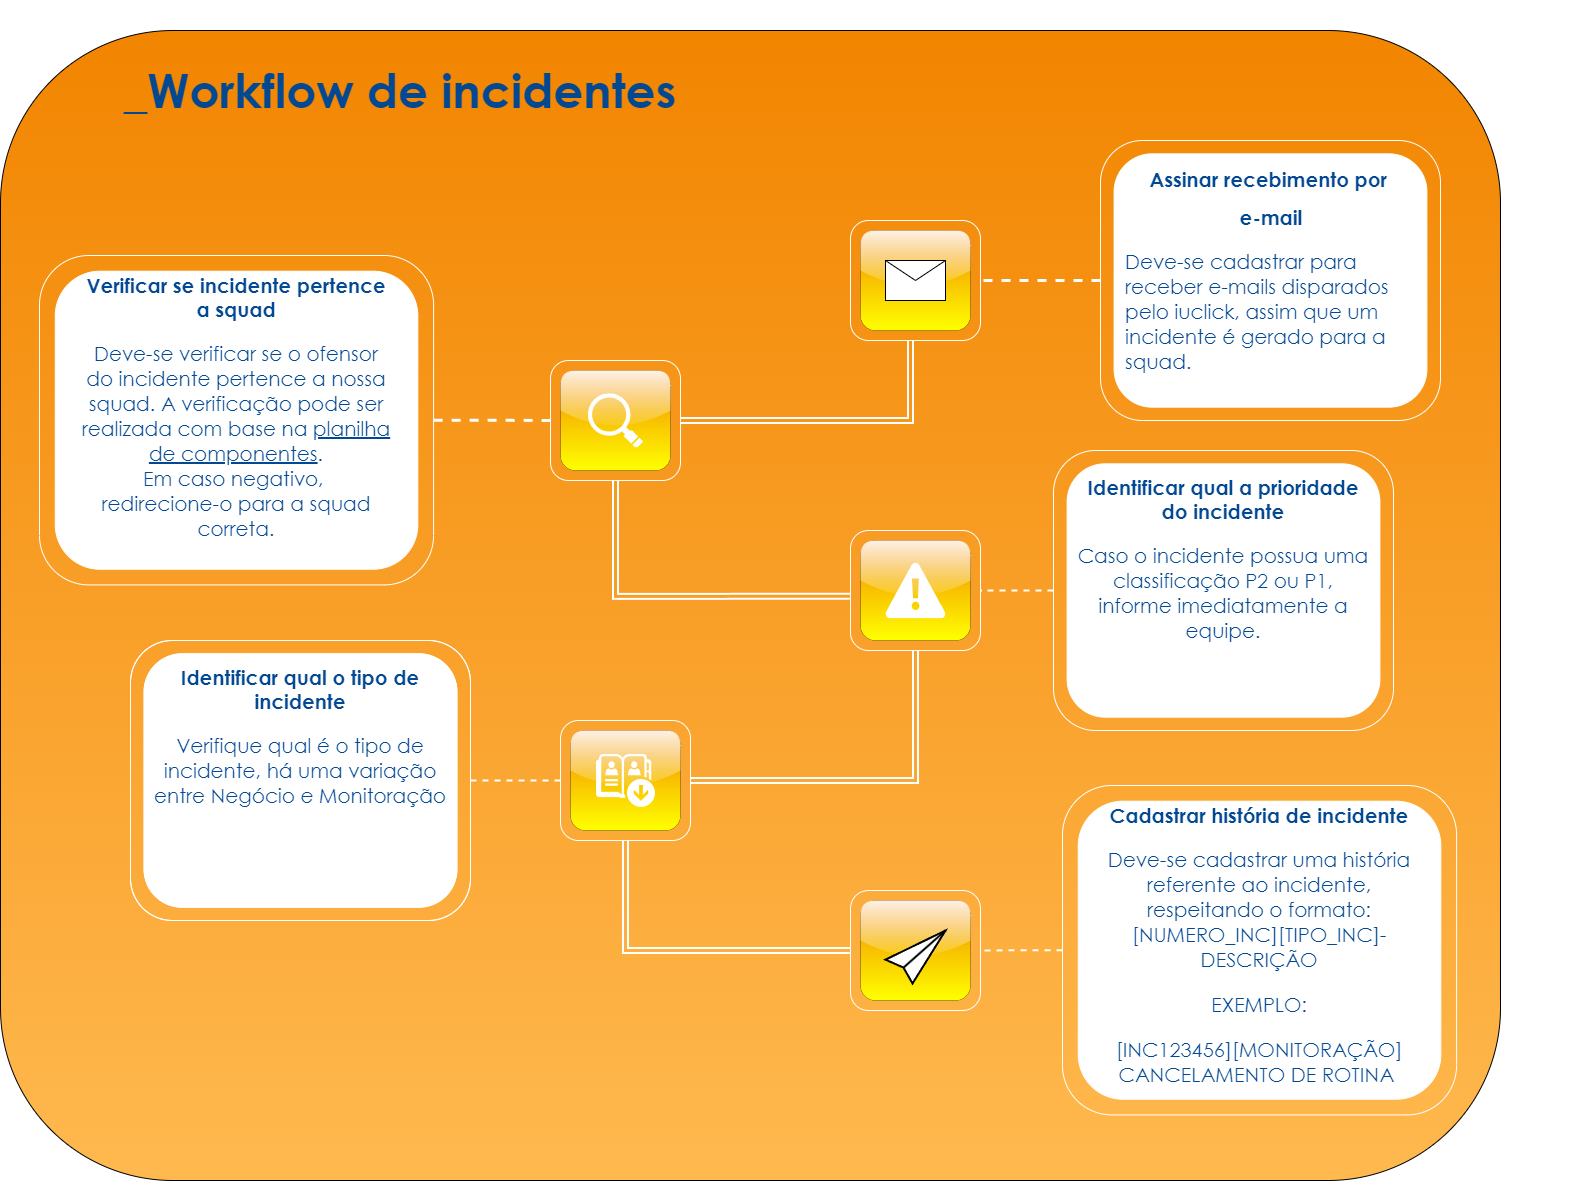

The diagram above was exported from draw.io. Its source (the exported page's mxGraphModel, read from the mxfile embedded in the PNG):
<mxGraphModel dx="2940" dy="1183" grid="1" gridSize="10" guides="1" tooltips="1" connect="1" arrows="1" fold="1" page="1" pageScale="1" pageWidth="827" pageHeight="1169" math="0" shadow="0">
  <root>
    <mxCell id="0" />
    <mxCell id="1" parent="0" />
    <mxCell id="hKD2HTbfQL6RY9fZiIrM-1" value="" style="rounded=1;whiteSpace=wrap;html=1;fillColor=#f28500;gradientColor=#FFB94F;" parent="1" vertex="1">
      <mxGeometry x="20" y="210" width="1500" height="1150" as="geometry" />
    </mxCell>
    <mxCell id="hKD2HTbfQL6RY9fZiIrM-4" value="&lt;h1&gt;&lt;font face=&quot;Century Gothic&quot; color=&quot;#034893&quot;&gt;&lt;span style=&quot;font-size: 47px;&quot;&gt;_Workflow de incidentes&lt;/span&gt;&lt;/font&gt;&lt;/h1&gt;" style="text;html=1;strokeColor=none;fillColor=none;align=center;verticalAlign=middle;whiteSpace=wrap;rounded=0;" parent="1" vertex="1">
      <mxGeometry x="110" y="180" width="620" height="180" as="geometry" />
    </mxCell>
    <mxCell id="hKD2HTbfQL6RY9fZiIrM-17" value="" style="group" parent="1" vertex="1" connectable="0">
      <mxGeometry x="1120" y="320" width="340" height="280" as="geometry" />
    </mxCell>
    <mxCell id="hKD2HTbfQL6RY9fZiIrM-12" value="" style="rounded=1;whiteSpace=wrap;html=1;fontFamily=Lucida Console;fontSize=47;strokeColor=#FFFFFF;" parent="hKD2HTbfQL6RY9fZiIrM-17" vertex="1">
      <mxGeometry x="13.600000000000023" y="13.333333333333258" width="312.8" height="253.33333333333331" as="geometry" />
    </mxCell>
    <mxCell id="hKD2HTbfQL6RY9fZiIrM-13" value="" style="rounded=1;whiteSpace=wrap;html=1;fontFamily=Lucida Console;fontSize=47;fillColor=none;strokeColor=#FFFFFF;" parent="hKD2HTbfQL6RY9fZiIrM-17" vertex="1">
      <mxGeometry width="340" height="280" as="geometry" />
    </mxCell>
    <mxCell id="hKD2HTbfQL6RY9fZiIrM-15" value="&lt;h1 style=&quot;text-align: center; font-size: 20px; line-height: 110%;&quot;&gt;&lt;font face=&quot;Century Gothic&quot; style=&quot;font-size: 20px;&quot;&gt;Assinar recebimento por&amp;nbsp;&lt;/font&gt;&lt;/h1&gt;&lt;h1 style=&quot;text-align: center; font-size: 20px; line-height: 110%;&quot;&gt;&lt;font face=&quot;Century Gothic&quot; style=&quot;font-size: 20px;&quot;&gt;e-mail&lt;/font&gt;&lt;/h1&gt;&lt;p style=&quot;font-size: 20px;&quot;&gt;&lt;font face=&quot;Century Gothic&quot; style=&quot;font-size: 20px;&quot;&gt;Deve-se cadastrar para receber e-mails disparados pelo iuclick, assim que um incidente é gerado para a squad.&lt;/font&gt;&lt;/p&gt;" style="text;html=1;strokeColor=none;fillColor=none;spacing=5;spacingTop=-20;whiteSpace=wrap;overflow=hidden;rounded=0;fontSize=47;fontFamily=Lucida Console;fontColor=#034893;" parent="1" vertex="1">
      <mxGeometry x="1140" y="345" width="300" height="235" as="geometry" />
    </mxCell>
    <mxCell id="hKD2HTbfQL6RY9fZiIrM-26" value="" style="group" parent="1" vertex="1" connectable="0">
      <mxGeometry x="870" y="400" width="130" height="120" as="geometry" />
    </mxCell>
    <mxCell id="hKD2HTbfQL6RY9fZiIrM-27" value="" style="rounded=1;whiteSpace=wrap;html=1;strokeColor=#FFFFFF;fontFamily=Lucida Console;fontSize=20;fontColor=#034893;fillColor=none;" parent="hKD2HTbfQL6RY9fZiIrM-26" vertex="1">
      <mxGeometry width="130" height="120" as="geometry" />
    </mxCell>
    <mxCell id="hKD2HTbfQL6RY9fZiIrM-28" value="" style="rounded=1;whiteSpace=wrap;html=1;strokeColor=default;fontFamily=Lucida Console;fontSize=20;fontColor=#034893;fillColor=#F28500;gradientColor=#FFFF00;strokeWidth=0;perimeterSpacing=105;shadow=0;glass=1;dashed=1;" parent="hKD2HTbfQL6RY9fZiIrM-26" vertex="1">
      <mxGeometry x="10" y="10" width="110" height="100" as="geometry" />
    </mxCell>
    <mxCell id="hKD2HTbfQL6RY9fZiIrM-29" value="" style="shape=message;html=1;html=1;outlineConnect=0;labelPosition=center;verticalLabelPosition=bottom;align=center;verticalAlign=top;rounded=1;strokeColor=default;fontFamily=Lucida Console;fontSize=20;fontColor=#034893;fillColor=#FFFFFF;" parent="hKD2HTbfQL6RY9fZiIrM-26" vertex="1">
      <mxGeometry x="35" y="40" width="60" height="40" as="geometry" />
    </mxCell>
    <mxCell id="hKD2HTbfQL6RY9fZiIrM-31" style="edgeStyle=orthogonalEdgeStyle;rounded=0;orthogonalLoop=1;jettySize=auto;html=1;entryX=1;entryY=0.5;entryDx=0;entryDy=0;dashed=1;strokeColor=#FFFFFF;strokeWidth=3;fontFamily=Lucida Console;fontSize=20;fontColor=#034893;endArrow=none;endFill=0;endSize=4;" parent="1" source="hKD2HTbfQL6RY9fZiIrM-13" target="hKD2HTbfQL6RY9fZiIrM-27" edge="1">
      <mxGeometry relative="1" as="geometry" />
    </mxCell>
    <mxCell id="hKD2HTbfQL6RY9fZiIrM-32" value="" style="group" parent="1" vertex="1" connectable="0">
      <mxGeometry x="59" y="435" width="510" height="400" as="geometry" />
    </mxCell>
    <mxCell id="hKD2HTbfQL6RY9fZiIrM-33" value="" style="rounded=1;whiteSpace=wrap;html=1;fontFamily=Lucida Console;fontSize=47;strokeColor=#FFFFFF;" parent="hKD2HTbfQL6RY9fZiIrM-32" vertex="1">
      <mxGeometry x="15.76363636363639" y="15.686274509803829" width="362.56363636363636" height="298.0392156862745" as="geometry" />
    </mxCell>
    <mxCell id="hKD2HTbfQL6RY9fZiIrM-34" value="" style="rounded=1;whiteSpace=wrap;html=1;fontFamily=Lucida Console;fontSize=47;fillColor=none;strokeColor=#FFFFFF;" parent="hKD2HTbfQL6RY9fZiIrM-32" vertex="1">
      <mxGeometry width="394.0909090909091" height="329.41176470588226" as="geometry" />
    </mxCell>
    <mxCell id="hKD2HTbfQL6RY9fZiIrM-35" value="&lt;h1 style=&quot;font-size: 20px; line-height: 110%;&quot;&gt;&lt;font face=&quot;Century Gothic&quot;&gt;Verificar se incidente pertence a squad&lt;/font&gt;&lt;/h1&gt;&lt;p style=&quot;font-size: 20px;&quot;&gt;&lt;font face=&quot;Century Gothic&quot;&gt;Deve-se verificar se o ofensor do incidente pertence a nossa squad. A verificação pode ser realizada com base na &lt;u&gt;planilha de componentes&lt;/u&gt;.&lt;br&gt;&lt;/font&gt;&lt;span style=&quot;font-family: &amp;quot;Century Gothic&amp;quot;; background-color: initial;&quot;&gt;Em caso negativo,&amp;nbsp;&lt;br&gt;&lt;/span&gt;&lt;span style=&quot;background-color: initial; font-family: &amp;quot;Century Gothic&amp;quot;;&quot;&gt;redirecione-o para a squad correta.&lt;/span&gt;&lt;/p&gt;" style="text;html=1;strokeColor=none;fillColor=none;spacing=5;spacingTop=-20;whiteSpace=wrap;overflow=hidden;rounded=0;fontSize=47;fontFamily=Lucida Console;fontColor=#034893;align=center;" parent="hKD2HTbfQL6RY9fZiIrM-32" vertex="1">
      <mxGeometry x="38.05754716981132" y="15.683832335329342" width="317.98018867924526" height="290.902994011976" as="geometry" />
    </mxCell>
    <mxCell id="hKD2HTbfQL6RY9fZiIrM-37" value="" style="group" parent="1" vertex="1" connectable="0">
      <mxGeometry x="570" y="540" width="130" height="120" as="geometry" />
    </mxCell>
    <mxCell id="hKD2HTbfQL6RY9fZiIrM-38" value="" style="rounded=1;whiteSpace=wrap;html=1;strokeColor=#FFFFFF;fontFamily=Lucida Console;fontSize=20;fontColor=#034893;fillColor=none;" parent="hKD2HTbfQL6RY9fZiIrM-37" vertex="1">
      <mxGeometry width="130" height="120" as="geometry" />
    </mxCell>
    <mxCell id="hKD2HTbfQL6RY9fZiIrM-39" value="" style="rounded=1;whiteSpace=wrap;html=1;strokeColor=default;fontFamily=Lucida Console;fontSize=20;fontColor=#034893;fillColor=#F28500;gradientColor=#FFFF00;strokeWidth=0;perimeterSpacing=105;shadow=0;glass=1;dashed=1;" parent="hKD2HTbfQL6RY9fZiIrM-37" vertex="1">
      <mxGeometry x="10" y="10" width="110" height="100" as="geometry" />
    </mxCell>
    <mxCell id="hKD2HTbfQL6RY9fZiIrM-40" value="" style="shadow=0;dashed=0;html=1;strokeColor=none;fillColor=#FFFFFF;labelPosition=center;verticalLabelPosition=bottom;verticalAlign=top;align=center;outlineConnect=0;shape=mxgraph.veeam.magnifying_glass;pointerEvents=1;rounded=1;fontFamily=Lucida Console;fontSize=20;fontColor=#034893;" parent="hKD2HTbfQL6RY9fZiIrM-37" vertex="1">
      <mxGeometry x="37.39999999999998" y="32.80000000000001" width="55.2" height="54.4" as="geometry" />
    </mxCell>
    <mxCell id="hKD2HTbfQL6RY9fZiIrM-44" value="" style="group" parent="1" vertex="1" connectable="0">
      <mxGeometry x="870" y="710" width="130" height="120" as="geometry" />
    </mxCell>
    <mxCell id="hKD2HTbfQL6RY9fZiIrM-45" value="" style="rounded=1;whiteSpace=wrap;html=1;strokeColor=#FFFFFF;fontFamily=Lucida Console;fontSize=20;fontColor=#034893;fillColor=none;" parent="hKD2HTbfQL6RY9fZiIrM-44" vertex="1">
      <mxGeometry width="130" height="120" as="geometry" />
    </mxCell>
    <mxCell id="hKD2HTbfQL6RY9fZiIrM-46" value="" style="rounded=1;whiteSpace=wrap;html=1;strokeColor=default;fontFamily=Lucida Console;fontSize=20;fontColor=#034893;fillColor=#F28500;gradientColor=#FFFF00;strokeWidth=0;perimeterSpacing=105;shadow=0;glass=1;dashed=1;" parent="hKD2HTbfQL6RY9fZiIrM-44" vertex="1">
      <mxGeometry x="10" y="10" width="110" height="100" as="geometry" />
    </mxCell>
    <mxCell id="hKD2HTbfQL6RY9fZiIrM-73" value="" style="verticalLabelPosition=bottom;html=1;verticalAlign=top;align=center;strokeColor=none;fillColor=#FFFFFF;shape=mxgraph.azure.azure_alert;rounded=1;fontFamily=Lucida Console;fontSize=46;fontColor=#034893;" parent="hKD2HTbfQL6RY9fZiIrM-44" vertex="1">
      <mxGeometry x="35" y="32.190000000000005" width="60" height="55.62" as="geometry" />
    </mxCell>
    <mxCell id="hKD2HTbfQL6RY9fZiIrM-53" value="" style="group" parent="1" vertex="1" connectable="0">
      <mxGeometry x="150" y="820" width="340" height="280" as="geometry" />
    </mxCell>
    <mxCell id="hKD2HTbfQL6RY9fZiIrM-54" value="" style="rounded=1;whiteSpace=wrap;html=1;fontFamily=Lucida Console;fontSize=47;strokeColor=#FFFFFF;" parent="hKD2HTbfQL6RY9fZiIrM-53" vertex="1">
      <mxGeometry x="13.600000000000023" y="13.333333333333258" width="312.8" height="253.33333333333331" as="geometry" />
    </mxCell>
    <mxCell id="hKD2HTbfQL6RY9fZiIrM-55" value="" style="rounded=1;whiteSpace=wrap;html=1;fontFamily=Lucida Console;fontSize=47;fillColor=none;strokeColor=#FFFFFF;" parent="hKD2HTbfQL6RY9fZiIrM-53" vertex="1">
      <mxGeometry width="340" height="280" as="geometry" />
    </mxCell>
    <mxCell id="hKD2HTbfQL6RY9fZiIrM-74" value="" style="group" parent="hKD2HTbfQL6RY9fZiIrM-53" vertex="1" connectable="0">
      <mxGeometry width="340" height="280" as="geometry" />
    </mxCell>
    <mxCell id="hKD2HTbfQL6RY9fZiIrM-75" value="" style="rounded=1;whiteSpace=wrap;html=1;fontFamily=Lucida Console;fontSize=47;strokeColor=#FFFFFF;" parent="hKD2HTbfQL6RY9fZiIrM-74" vertex="1">
      <mxGeometry x="13.600000000000023" y="13.333333333333258" width="312.8" height="253.33333333333331" as="geometry" />
    </mxCell>
    <mxCell id="hKD2HTbfQL6RY9fZiIrM-76" value="" style="rounded=1;whiteSpace=wrap;html=1;fontFamily=Lucida Console;fontSize=47;fillColor=none;strokeColor=#FFFFFF;" parent="hKD2HTbfQL6RY9fZiIrM-74" vertex="1">
      <mxGeometry width="340" height="280" as="geometry" />
    </mxCell>
    <mxCell id="hKD2HTbfQL6RY9fZiIrM-77" value="&lt;h1 style=&quot;font-size: 20px; line-height: 110%;&quot;&gt;&lt;font face=&quot;Century Gothic&quot;&gt;Identificar qual o tipo de incidente&lt;/font&gt;&lt;/h1&gt;&lt;p style=&quot;font-size: 20px;&quot;&gt;&lt;font face=&quot;Century Gothic&quot;&gt;Verifique qual é o tipo de incidente, há uma variação entre Negócio e Monitoração&lt;/font&gt;&lt;/p&gt;" style="text;html=1;strokeColor=none;fillColor=none;spacing=5;spacingTop=-20;whiteSpace=wrap;overflow=hidden;rounded=0;fontSize=47;fontFamily=Lucida Console;fontColor=#034893;align=center;" parent="hKD2HTbfQL6RY9fZiIrM-74" vertex="1">
      <mxGeometry x="20" y="22.5" width="300" height="235" as="geometry" />
    </mxCell>
    <mxCell id="hKD2HTbfQL6RY9fZiIrM-56" value="" style="group" parent="1" vertex="1" connectable="0">
      <mxGeometry x="580" y="900" width="130" height="120" as="geometry" />
    </mxCell>
    <mxCell id="hKD2HTbfQL6RY9fZiIrM-57" value="" style="rounded=1;whiteSpace=wrap;html=1;strokeColor=#FFFFFF;fontFamily=Lucida Console;fontSize=20;fontColor=#034893;fillColor=none;" parent="hKD2HTbfQL6RY9fZiIrM-56" vertex="1">
      <mxGeometry width="130" height="120" as="geometry" />
    </mxCell>
    <mxCell id="hKD2HTbfQL6RY9fZiIrM-58" value="" style="rounded=1;whiteSpace=wrap;html=1;strokeColor=default;fontFamily=Lucida Console;fontSize=20;fontColor=#034893;fillColor=#F28500;gradientColor=#FFFF00;strokeWidth=0;perimeterSpacing=105;shadow=0;glass=1;dashed=1;" parent="hKD2HTbfQL6RY9fZiIrM-56" vertex="1">
      <mxGeometry x="10" y="10" width="110" height="100" as="geometry" />
    </mxCell>
    <mxCell id="hKD2HTbfQL6RY9fZiIrM-81" value="" style="sketch=0;pointerEvents=1;shadow=0;dashed=0;html=1;strokeColor=none;fillColor=#FFFFFF;labelPosition=center;verticalLabelPosition=bottom;verticalAlign=top;outlineConnect=0;align=center;shape=mxgraph.office.communications.offline_address_book;rounded=1;fontFamily=Lucida Console;fontSize=46;fontColor=none;" parent="hKD2HTbfQL6RY9fZiIrM-56" vertex="1">
      <mxGeometry x="35.5" y="33.5" width="59" height="53" as="geometry" />
    </mxCell>
    <mxCell id="hKD2HTbfQL6RY9fZiIrM-62" style="edgeStyle=orthogonalEdgeStyle;rounded=0;orthogonalLoop=1;jettySize=auto;html=1;entryX=1;entryY=0.5;entryDx=0;entryDy=0;strokeColor=#FFFFFF;strokeWidth=2;fontFamily=Lucida Console;fontSize=20;fontColor=#034893;endArrow=none;endFill=0;shape=link;" parent="1" source="hKD2HTbfQL6RY9fZiIrM-27" target="hKD2HTbfQL6RY9fZiIrM-38" edge="1">
      <mxGeometry relative="1" as="geometry">
        <Array as="points">
          <mxPoint x="930" y="600" />
        </Array>
      </mxGeometry>
    </mxCell>
    <mxCell id="hKD2HTbfQL6RY9fZiIrM-63" style="edgeStyle=orthogonalEdgeStyle;rounded=0;orthogonalLoop=1;jettySize=auto;html=1;entryX=0;entryY=0.5;entryDx=0;entryDy=0;strokeColor=#FFFFFF;strokeWidth=3;fontFamily=Lucida Console;fontSize=20;fontColor=#034893;endArrow=none;endFill=0;dashed=1;endSize=4;" parent="1" source="hKD2HTbfQL6RY9fZiIrM-34" target="hKD2HTbfQL6RY9fZiIrM-38" edge="1">
      <mxGeometry relative="1" as="geometry" />
    </mxCell>
    <mxCell id="hKD2HTbfQL6RY9fZiIrM-66" style="edgeStyle=orthogonalEdgeStyle;shape=link;rounded=0;orthogonalLoop=1;jettySize=auto;html=1;entryX=0;entryY=0.548;entryDx=0;entryDy=0;entryPerimeter=0;strokeColor=#FFFFFF;strokeWidth=2;fontFamily=Lucida Console;fontSize=20;fontColor=#034893;endArrow=none;endFill=0;exitX=0.5;exitY=1;exitDx=0;exitDy=0;" parent="1" source="hKD2HTbfQL6RY9fZiIrM-38" target="hKD2HTbfQL6RY9fZiIrM-45" edge="1">
      <mxGeometry relative="1" as="geometry" />
    </mxCell>
    <mxCell id="hKD2HTbfQL6RY9fZiIrM-67" style="edgeStyle=orthogonalEdgeStyle;shape=link;rounded=0;orthogonalLoop=1;jettySize=auto;html=1;entryX=1;entryY=0.5;entryDx=0;entryDy=0;strokeColor=#FFFFFF;strokeWidth=2;fontFamily=Lucida Console;fontSize=20;fontColor=#034893;endArrow=none;endFill=0;" parent="1" source="hKD2HTbfQL6RY9fZiIrM-45" target="hKD2HTbfQL6RY9fZiIrM-57" edge="1">
      <mxGeometry relative="1" as="geometry">
        <Array as="points">
          <mxPoint x="935" y="960" />
        </Array>
      </mxGeometry>
    </mxCell>
    <mxCell id="hKD2HTbfQL6RY9fZiIrM-68" value="" style="group" parent="1" vertex="1" connectable="0">
      <mxGeometry x="1073" y="630" width="340" height="280" as="geometry" />
    </mxCell>
    <mxCell id="hKD2HTbfQL6RY9fZiIrM-69" value="" style="rounded=1;whiteSpace=wrap;html=1;fontFamily=Lucida Console;fontSize=47;strokeColor=#FFFFFF;" parent="hKD2HTbfQL6RY9fZiIrM-68" vertex="1">
      <mxGeometry x="13.600000000000023" y="13.333333333333258" width="312.8" height="253.33333333333331" as="geometry" />
    </mxCell>
    <mxCell id="hKD2HTbfQL6RY9fZiIrM-70" value="" style="rounded=1;whiteSpace=wrap;html=1;fontFamily=Lucida Console;fontSize=47;fillColor=none;strokeColor=#FFFFFF;" parent="hKD2HTbfQL6RY9fZiIrM-68" vertex="1">
      <mxGeometry width="340" height="280" as="geometry" />
    </mxCell>
    <mxCell id="hKD2HTbfQL6RY9fZiIrM-71" value="&lt;h1 style=&quot;font-size: 20px; line-height: 110%;&quot;&gt;&lt;font face=&quot;Century Gothic&quot;&gt;Identificar qual a prioridade do incidente&lt;/font&gt;&lt;/h1&gt;&lt;p style=&quot;font-size: 20px;&quot;&gt;&lt;font face=&quot;Century Gothic&quot;&gt;Caso o incidente possua uma classificação P2 ou P1, informe imediatamente a equipe.&lt;/font&gt;&lt;/p&gt;" style="text;html=1;strokeColor=none;fillColor=none;spacing=5;spacingTop=-20;whiteSpace=wrap;overflow=hidden;rounded=0;fontSize=47;fontFamily=Lucida Console;fontColor=#034893;align=center;" parent="hKD2HTbfQL6RY9fZiIrM-68" vertex="1">
      <mxGeometry x="20" y="22.5" width="300" height="235" as="geometry" />
    </mxCell>
    <mxCell id="hKD2HTbfQL6RY9fZiIrM-82" value="" style="group" parent="1" vertex="1" connectable="0">
      <mxGeometry x="870" y="1070" width="130" height="120" as="geometry" />
    </mxCell>
    <mxCell id="hKD2HTbfQL6RY9fZiIrM-83" value="" style="rounded=1;whiteSpace=wrap;html=1;strokeColor=#FFFFFF;fontFamily=Lucida Console;fontSize=20;fontColor=#034893;fillColor=none;" parent="hKD2HTbfQL6RY9fZiIrM-82" vertex="1">
      <mxGeometry width="130" height="120" as="geometry" />
    </mxCell>
    <mxCell id="hKD2HTbfQL6RY9fZiIrM-84" value="" style="rounded=1;whiteSpace=wrap;html=1;strokeColor=default;fontFamily=Lucida Console;fontSize=20;fontColor=#034893;fillColor=#F28500;gradientColor=#FFFF00;strokeWidth=0;perimeterSpacing=105;shadow=0;glass=1;dashed=1;" parent="hKD2HTbfQL6RY9fZiIrM-82" vertex="1">
      <mxGeometry x="10" y="10" width="110" height="100" as="geometry" />
    </mxCell>
    <mxCell id="hKD2HTbfQL6RY9fZiIrM-94" value="" style="html=1;verticalLabelPosition=bottom;align=center;labelBackgroundColor=#ffffff;verticalAlign=top;strokeWidth=2;strokeColor=#000000;shadow=0;dashed=0;shape=mxgraph.ios7.icons.pointer;rounded=1;fontFamily=Lucida Console;fontSize=46;fontColor=none;fillColor=#FFFFFF;" parent="hKD2HTbfQL6RY9fZiIrM-82" vertex="1">
      <mxGeometry x="35" y="40" width="60" height="53" as="geometry" />
    </mxCell>
    <mxCell id="hKD2HTbfQL6RY9fZiIrM-90" value="" style="group" parent="1" vertex="1" connectable="0">
      <mxGeometry x="1082" y="965" width="510" height="400" as="geometry" />
    </mxCell>
    <mxCell id="hKD2HTbfQL6RY9fZiIrM-91" value="" style="rounded=1;whiteSpace=wrap;html=1;fontFamily=Lucida Console;fontSize=47;strokeColor=#FFFFFF;" parent="hKD2HTbfQL6RY9fZiIrM-90" vertex="1">
      <mxGeometry x="15.76363636363639" y="15.686274509803829" width="362.56363636363636" height="298.0392156862745" as="geometry" />
    </mxCell>
    <mxCell id="hKD2HTbfQL6RY9fZiIrM-92" value="" style="rounded=1;whiteSpace=wrap;html=1;fontFamily=Lucida Console;fontSize=47;fillColor=none;strokeColor=#FFFFFF;" parent="hKD2HTbfQL6RY9fZiIrM-90" vertex="1">
      <mxGeometry width="394.0909090909091" height="329.41176470588226" as="geometry" />
    </mxCell>
    <mxCell id="hKD2HTbfQL6RY9fZiIrM-93" value="&lt;h1 style=&quot;font-size: 20px; line-height: 110%;&quot;&gt;&lt;font face=&quot;Century Gothic&quot;&gt;Cadastrar história de incidente&lt;/font&gt;&lt;/h1&gt;&lt;p style=&quot;font-size: 20px;&quot;&gt;&lt;font face=&quot;Century Gothic&quot;&gt;Deve-se cadastrar uma história referente ao incidente, respeitando o formato:&lt;br&gt;[NUMERO_INC][TIPO_INC]-DESCRIÇÃO&lt;/font&gt;&lt;/p&gt;&lt;p style=&quot;font-size: 20px;&quot;&gt;&lt;font face=&quot;Century Gothic&quot;&gt;EXEMPLO:&lt;/font&gt;&lt;/p&gt;&lt;p style=&quot;font-size: 20px;&quot;&gt;&lt;font face=&quot;Century Gothic&quot;&gt;[INC123456][MONITORAÇÃO] CANCELAMENTO DE ROTINA&amp;nbsp;&lt;/font&gt;&lt;/p&gt;" style="text;html=1;strokeColor=none;fillColor=none;spacing=5;spacingTop=-20;whiteSpace=wrap;overflow=hidden;rounded=0;fontSize=47;fontFamily=Lucida Console;fontColor=#034893;align=center;" parent="hKD2HTbfQL6RY9fZiIrM-90" vertex="1">
      <mxGeometry x="38.05754716981132" y="15.683832335329342" width="317.98018867924526" height="290.902994011976" as="geometry" />
    </mxCell>
    <mxCell id="hKD2HTbfQL6RY9fZiIrM-96" style="edgeStyle=orthogonalEdgeStyle;shape=link;rounded=0;orthogonalLoop=1;jettySize=auto;html=1;entryX=0;entryY=0.5;entryDx=0;entryDy=0;strokeColor=#FFFFFF;strokeWidth=2;fontFamily=Lucida Console;fontSize=46;fontColor=none;endArrow=none;endFill=0;exitX=0.5;exitY=1;exitDx=0;exitDy=0;" parent="1" source="hKD2HTbfQL6RY9fZiIrM-57" target="hKD2HTbfQL6RY9fZiIrM-83" edge="1">
      <mxGeometry relative="1" as="geometry" />
    </mxCell>
    <mxCell id="hKD2HTbfQL6RY9fZiIrM-98" style="edgeStyle=orthogonalEdgeStyle;rounded=0;orthogonalLoop=1;jettySize=auto;html=1;entryX=0;entryY=0.5;entryDx=0;entryDy=0;strokeColor=#FFFFFF;strokeWidth=2;fontFamily=Lucida Console;fontSize=46;fontColor=none;endArrow=none;endFill=0;dashed=1;" parent="1" source="hKD2HTbfQL6RY9fZiIrM-76" target="hKD2HTbfQL6RY9fZiIrM-57" edge="1">
      <mxGeometry relative="1" as="geometry" />
    </mxCell>
    <mxCell id="hKD2HTbfQL6RY9fZiIrM-100" style="edgeStyle=orthogonalEdgeStyle;rounded=0;orthogonalLoop=1;jettySize=auto;html=1;entryX=1;entryY=0.5;entryDx=0;entryDy=0;dashed=1;strokeColor=#FFFFFF;strokeWidth=2;fontFamily=Lucida Console;fontSize=46;fontColor=none;endArrow=none;endFill=0;" parent="1" source="hKD2HTbfQL6RY9fZiIrM-92" target="hKD2HTbfQL6RY9fZiIrM-83" edge="1">
      <mxGeometry relative="1" as="geometry" />
    </mxCell>
    <mxCell id="hKD2HTbfQL6RY9fZiIrM-101" style="edgeStyle=orthogonalEdgeStyle;rounded=0;orthogonalLoop=1;jettySize=auto;html=1;entryX=1;entryY=0.5;entryDx=0;entryDy=0;dashed=1;strokeColor=#FFFFFF;strokeWidth=2;fontFamily=Lucida Console;fontSize=46;fontColor=none;endArrow=none;endFill=0;" parent="1" source="hKD2HTbfQL6RY9fZiIrM-70" target="hKD2HTbfQL6RY9fZiIrM-45" edge="1">
      <mxGeometry relative="1" as="geometry" />
    </mxCell>
  </root>
</mxGraphModel>